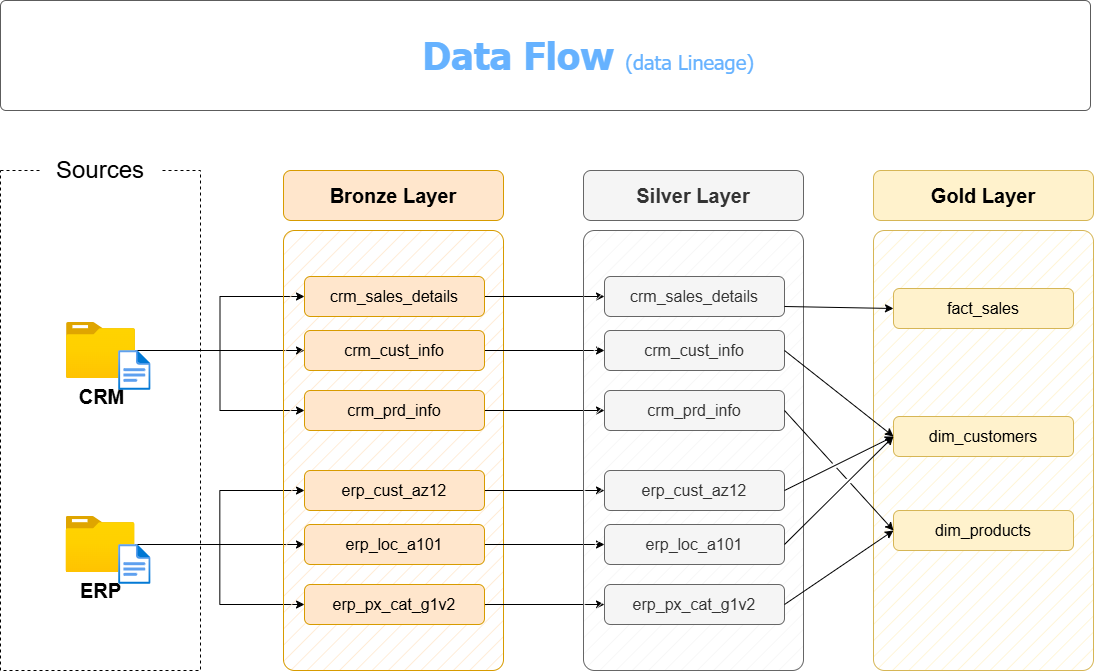

The diagram above was exported from draw.io. Its source (the exported page's mxGraphModel, read from the mxfile embedded in the PNG):
<mxGraphModel dx="1453" dy="882" grid="1" gridSize="10" guides="1" tooltips="1" connect="1" arrows="1" fold="1" page="1" pageScale="1" pageWidth="1200" pageHeight="1920" math="0" shadow="0">
  <root>
    <mxCell id="0" />
    <mxCell id="1" parent="0" />
    <mxCell id="kmjafV_GOUdhNr5Ae44M-1" value="" style="rounded=0;whiteSpace=wrap;html=1;fillColor=none;dashed=1;" vertex="1" parent="1">
      <mxGeometry x="390" y="280" width="200" height="500" as="geometry" />
    </mxCell>
    <mxCell id="kmjafV_GOUdhNr5Ae44M-2" value="&lt;font style=&quot;font-size: 24px;&quot;&gt;Sources&lt;/font&gt;" style="rounded=1;whiteSpace=wrap;html=1;strokeColor=none;" vertex="1" parent="1">
      <mxGeometry x="430" y="260" width="120" height="40" as="geometry" />
    </mxCell>
    <mxCell id="kmjafV_GOUdhNr5Ae44M-3" style="edgeStyle=orthogonalEdgeStyle;rounded=0;orthogonalLoop=1;jettySize=auto;html=1;entryX=0;entryY=0.5;entryDx=0;entryDy=0;" edge="1" parent="1" source="kmjafV_GOUdhNr5Ae44M-6" target="kmjafV_GOUdhNr5Ae44M-16">
      <mxGeometry relative="1" as="geometry" />
    </mxCell>
    <mxCell id="kmjafV_GOUdhNr5Ae44M-4" style="edgeStyle=orthogonalEdgeStyle;rounded=0;orthogonalLoop=1;jettySize=auto;html=1;entryX=0;entryY=0.5;entryDx=0;entryDy=0;" edge="1" parent="1" source="kmjafV_GOUdhNr5Ae44M-6" target="kmjafV_GOUdhNr5Ae44M-14">
      <mxGeometry relative="1" as="geometry" />
    </mxCell>
    <mxCell id="kmjafV_GOUdhNr5Ae44M-5" style="edgeStyle=orthogonalEdgeStyle;rounded=0;orthogonalLoop=1;jettySize=auto;html=1;entryX=0;entryY=0.5;entryDx=0;entryDy=0;" edge="1" parent="1" source="kmjafV_GOUdhNr5Ae44M-6" target="kmjafV_GOUdhNr5Ae44M-18">
      <mxGeometry relative="1" as="geometry" />
    </mxCell>
    <mxCell id="kmjafV_GOUdhNr5Ae44M-6" value="&lt;font style=&quot;font-size: 20px;&quot;&gt;&lt;b&gt;CRM&lt;/b&gt;&lt;/font&gt;" style="image;aspect=fixed;html=1;points=[];align=center;fontSize=12;image=img/lib/azure2/general/Folder_Blank.svg;" vertex="1" parent="1">
      <mxGeometry x="456" y="432" width="69" height="56.00000000000001" as="geometry" />
    </mxCell>
    <mxCell id="kmjafV_GOUdhNr5Ae44M-7" style="edgeStyle=orthogonalEdgeStyle;rounded=0;orthogonalLoop=1;jettySize=auto;html=1;entryX=0;entryY=0.5;entryDx=0;entryDy=0;" edge="1" parent="1" source="kmjafV_GOUdhNr5Ae44M-10" target="kmjafV_GOUdhNr5Ae44M-24">
      <mxGeometry relative="1" as="geometry" />
    </mxCell>
    <mxCell id="kmjafV_GOUdhNr5Ae44M-8" style="edgeStyle=orthogonalEdgeStyle;rounded=0;orthogonalLoop=1;jettySize=auto;html=1;entryX=0;entryY=0.5;entryDx=0;entryDy=0;" edge="1" parent="1" source="kmjafV_GOUdhNr5Ae44M-10" target="kmjafV_GOUdhNr5Ae44M-20">
      <mxGeometry relative="1" as="geometry" />
    </mxCell>
    <mxCell id="kmjafV_GOUdhNr5Ae44M-9" style="edgeStyle=orthogonalEdgeStyle;rounded=0;orthogonalLoop=1;jettySize=auto;html=1;" edge="1" parent="1" source="kmjafV_GOUdhNr5Ae44M-10" target="kmjafV_GOUdhNr5Ae44M-22">
      <mxGeometry relative="1" as="geometry" />
    </mxCell>
    <mxCell id="kmjafV_GOUdhNr5Ae44M-10" value="&lt;font style=&quot;font-size: 20px;&quot;&gt;&lt;b&gt;ERP&lt;/b&gt;&lt;/font&gt;" style="image;aspect=fixed;html=1;points=[];align=center;fontSize=12;image=img/lib/azure2/general/Folder_Blank.svg;" vertex="1" parent="1">
      <mxGeometry x="455.5" y="626" width="69" height="56.00000000000001" as="geometry" />
    </mxCell>
    <mxCell id="kmjafV_GOUdhNr5Ae44M-11" value="" style="rounded=1;whiteSpace=wrap;html=1;fillColor=#ffe6cc;strokeColor=#d79b00;fillStyle=hatch;arcSize=5;" vertex="1" parent="1">
      <mxGeometry x="673" y="340" width="220" height="440" as="geometry" />
    </mxCell>
    <mxCell id="kmjafV_GOUdhNr5Ae44M-12" value="Bronze Layer" style="rounded=1;whiteSpace=wrap;html=1;fillColor=#ffe6cc;strokeColor=#d79b00;fontSize=20;fontStyle=1" vertex="1" parent="1">
      <mxGeometry x="673" y="280" width="220" height="50" as="geometry" />
    </mxCell>
    <mxCell id="kmjafV_GOUdhNr5Ae44M-13" style="edgeStyle=orthogonalEdgeStyle;rounded=0;orthogonalLoop=1;jettySize=auto;html=1;entryX=0;entryY=0.5;entryDx=0;entryDy=0;" edge="1" parent="1" source="kmjafV_GOUdhNr5Ae44M-14" target="kmjafV_GOUdhNr5Ae44M-27">
      <mxGeometry relative="1" as="geometry" />
    </mxCell>
    <mxCell id="kmjafV_GOUdhNr5Ae44M-14" value="crm_sales_details" style="rounded=1;whiteSpace=wrap;html=1;fillColor=#ffe6cc;strokeColor=#d79b00;fontSize=16;fontStyle=0" vertex="1" parent="1">
      <mxGeometry x="694" y="386" width="180" height="40" as="geometry" />
    </mxCell>
    <mxCell id="kmjafV_GOUdhNr5Ae44M-15" style="edgeStyle=orthogonalEdgeStyle;rounded=0;orthogonalLoop=1;jettySize=auto;html=1;" edge="1" parent="1" source="kmjafV_GOUdhNr5Ae44M-16" target="kmjafV_GOUdhNr5Ae44M-28">
      <mxGeometry relative="1" as="geometry" />
    </mxCell>
    <mxCell id="kmjafV_GOUdhNr5Ae44M-16" value="crm_cust_info" style="rounded=1;whiteSpace=wrap;html=1;fillColor=#ffe6cc;strokeColor=#d79b00;fontSize=16;fontStyle=0" vertex="1" parent="1">
      <mxGeometry x="694" y="440" width="180" height="40" as="geometry" />
    </mxCell>
    <mxCell id="kmjafV_GOUdhNr5Ae44M-17" style="edgeStyle=orthogonalEdgeStyle;rounded=0;orthogonalLoop=1;jettySize=auto;html=1;entryX=0;entryY=0.5;entryDx=0;entryDy=0;" edge="1" parent="1" source="kmjafV_GOUdhNr5Ae44M-18" target="kmjafV_GOUdhNr5Ae44M-29">
      <mxGeometry relative="1" as="geometry" />
    </mxCell>
    <mxCell id="kmjafV_GOUdhNr5Ae44M-18" value="crm_prd_info" style="rounded=1;whiteSpace=wrap;html=1;fillColor=#ffe6cc;strokeColor=#d79b00;fontSize=16;fontStyle=0" vertex="1" parent="1">
      <mxGeometry x="694" y="500" width="180" height="40" as="geometry" />
    </mxCell>
    <mxCell id="kmjafV_GOUdhNr5Ae44M-19" style="edgeStyle=orthogonalEdgeStyle;rounded=0;orthogonalLoop=1;jettySize=auto;html=1;entryX=0;entryY=0.5;entryDx=0;entryDy=0;" edge="1" parent="1" source="kmjafV_GOUdhNr5Ae44M-20" target="kmjafV_GOUdhNr5Ae44M-30">
      <mxGeometry relative="1" as="geometry" />
    </mxCell>
    <mxCell id="kmjafV_GOUdhNr5Ae44M-20" value="erp_cust_az12" style="rounded=1;whiteSpace=wrap;html=1;fillColor=#ffe6cc;strokeColor=#d79b00;fontSize=16;fontStyle=0" vertex="1" parent="1">
      <mxGeometry x="694" y="580" width="180" height="40" as="geometry" />
    </mxCell>
    <mxCell id="kmjafV_GOUdhNr5Ae44M-21" style="edgeStyle=orthogonalEdgeStyle;rounded=0;orthogonalLoop=1;jettySize=auto;html=1;entryX=0;entryY=0.5;entryDx=0;entryDy=0;" edge="1" parent="1" source="kmjafV_GOUdhNr5Ae44M-22" target="kmjafV_GOUdhNr5Ae44M-31">
      <mxGeometry relative="1" as="geometry" />
    </mxCell>
    <mxCell id="kmjafV_GOUdhNr5Ae44M-22" value="erp_loc_a101" style="rounded=1;whiteSpace=wrap;html=1;fillColor=#ffe6cc;strokeColor=#d79b00;fontSize=16;fontStyle=0" vertex="1" parent="1">
      <mxGeometry x="694" y="634" width="180" height="40" as="geometry" />
    </mxCell>
    <mxCell id="kmjafV_GOUdhNr5Ae44M-23" style="edgeStyle=orthogonalEdgeStyle;rounded=0;orthogonalLoop=1;jettySize=auto;html=1;entryX=0;entryY=0.5;entryDx=0;entryDy=0;" edge="1" parent="1" source="kmjafV_GOUdhNr5Ae44M-24" target="kmjafV_GOUdhNr5Ae44M-32">
      <mxGeometry relative="1" as="geometry" />
    </mxCell>
    <mxCell id="kmjafV_GOUdhNr5Ae44M-24" value="erp_px_cat_g1v2" style="rounded=1;whiteSpace=wrap;html=1;fillColor=#ffe6cc;strokeColor=#d79b00;fontSize=16;fontStyle=0" vertex="1" parent="1">
      <mxGeometry x="694" y="694" width="180" height="40" as="geometry" />
    </mxCell>
    <mxCell id="kmjafV_GOUdhNr5Ae44M-25" value="" style="rounded=1;whiteSpace=wrap;html=1;fillColor=#f5f5f5;strokeColor=#666666;fillStyle=hatch;arcSize=5;fontColor=#333333;" vertex="1" parent="1">
      <mxGeometry x="973" y="340" width="220" height="440" as="geometry" />
    </mxCell>
    <mxCell id="kmjafV_GOUdhNr5Ae44M-26" value="Silver Layer" style="rounded=1;whiteSpace=wrap;html=1;fillColor=#f5f5f5;strokeColor=#666666;fontSize=20;fontStyle=1;fontColor=#333333;" vertex="1" parent="1">
      <mxGeometry x="973" y="280" width="220" height="50" as="geometry" />
    </mxCell>
    <mxCell id="kmjafV_GOUdhNr5Ae44M-27" value="crm_sales_details" style="rounded=1;whiteSpace=wrap;html=1;fillColor=#f5f5f5;strokeColor=#666666;fontSize=16;fontStyle=0;fontColor=#333333;" vertex="1" parent="1">
      <mxGeometry x="994" y="386" width="180" height="40" as="geometry" />
    </mxCell>
    <mxCell id="kmjafV_GOUdhNr5Ae44M-28" value="crm_cust_info" style="rounded=1;whiteSpace=wrap;html=1;fillColor=#f5f5f5;strokeColor=#666666;fontSize=16;fontStyle=0;fontColor=#333333;" vertex="1" parent="1">
      <mxGeometry x="994" y="440" width="180" height="40" as="geometry" />
    </mxCell>
    <mxCell id="kmjafV_GOUdhNr5Ae44M-29" value="crm_prd_info" style="rounded=1;whiteSpace=wrap;html=1;fillColor=#f5f5f5;strokeColor=#666666;fontSize=16;fontStyle=0;fontColor=#333333;" vertex="1" parent="1">
      <mxGeometry x="994" y="500" width="180" height="40" as="geometry" />
    </mxCell>
    <mxCell id="kmjafV_GOUdhNr5Ae44M-30" value="erp_cust_az12" style="rounded=1;whiteSpace=wrap;html=1;fillColor=#f5f5f5;strokeColor=#666666;fontSize=16;fontStyle=0;fontColor=#333333;" vertex="1" parent="1">
      <mxGeometry x="994" y="580" width="180" height="40" as="geometry" />
    </mxCell>
    <mxCell id="kmjafV_GOUdhNr5Ae44M-31" value="erp_loc_a101" style="rounded=1;whiteSpace=wrap;html=1;fillColor=#f5f5f5;strokeColor=#666666;fontSize=16;fontStyle=0;fontColor=#333333;" vertex="1" parent="1">
      <mxGeometry x="994" y="634" width="180" height="40" as="geometry" />
    </mxCell>
    <mxCell id="kmjafV_GOUdhNr5Ae44M-32" value="erp_px_cat_g1v2" style="rounded=1;whiteSpace=wrap;html=1;fillColor=#f5f5f5;strokeColor=#666666;fontSize=16;fontStyle=0;fontColor=#333333;" vertex="1" parent="1">
      <mxGeometry x="994" y="694" width="180" height="40" as="geometry" />
    </mxCell>
    <mxCell id="kmjafV_GOUdhNr5Ae44M-33" value="" style="rounded=1;whiteSpace=wrap;html=1;fillColor=#fff2cc;strokeColor=#d6b656;fillStyle=hatch;arcSize=5;" vertex="1" parent="1">
      <mxGeometry x="1263" y="340" width="220" height="440" as="geometry" />
    </mxCell>
    <mxCell id="kmjafV_GOUdhNr5Ae44M-34" value="Gold Layer" style="rounded=1;whiteSpace=wrap;html=1;fillColor=#fff2cc;strokeColor=#d6b656;fontSize=20;fontStyle=1;" vertex="1" parent="1">
      <mxGeometry x="1263" y="280" width="220" height="50" as="geometry" />
    </mxCell>
    <mxCell id="kmjafV_GOUdhNr5Ae44M-35" value="fact_sales" style="rounded=1;whiteSpace=wrap;html=1;fillColor=#fff2cc;strokeColor=#d6b656;fontSize=16;fontStyle=0;" vertex="1" parent="1">
      <mxGeometry x="1283" y="398" width="180" height="40" as="geometry" />
    </mxCell>
    <mxCell id="kmjafV_GOUdhNr5Ae44M-36" value="dim_customers" style="rounded=1;whiteSpace=wrap;html=1;fillColor=#fff2cc;strokeColor=#d6b656;fontSize=16;fontStyle=0;" vertex="1" parent="1">
      <mxGeometry x="1283" y="526" width="180" height="40" as="geometry" />
    </mxCell>
    <mxCell id="kmjafV_GOUdhNr5Ae44M-37" value="dim_products" style="rounded=1;whiteSpace=wrap;html=1;fillColor=#fff2cc;strokeColor=#d6b656;fontSize=16;fontStyle=0;" vertex="1" parent="1">
      <mxGeometry x="1283" y="620" width="180" height="40" as="geometry" />
    </mxCell>
    <mxCell id="kmjafV_GOUdhNr5Ae44M-38" value="" style="endArrow=classic;html=1;rounded=0;exitX=1;exitY=0.75;exitDx=0;exitDy=0;entryX=0;entryY=0.5;entryDx=0;entryDy=0;" edge="1" parent="1" source="kmjafV_GOUdhNr5Ae44M-27" target="kmjafV_GOUdhNr5Ae44M-35">
      <mxGeometry width="50" height="50" relative="1" as="geometry">
        <mxPoint x="1203" y="510" as="sourcePoint" />
        <mxPoint x="1253" y="460" as="targetPoint" />
      </mxGeometry>
    </mxCell>
    <mxCell id="kmjafV_GOUdhNr5Ae44M-39" value="" style="endArrow=classic;html=1;rounded=0;exitX=1;exitY=0.5;exitDx=0;exitDy=0;entryX=0;entryY=0.5;entryDx=0;entryDy=0;jumpStyle=gap;" edge="1" parent="1" source="kmjafV_GOUdhNr5Ae44M-28" target="kmjafV_GOUdhNr5Ae44M-36">
      <mxGeometry width="50" height="50" relative="1" as="geometry">
        <mxPoint x="1184" y="426" as="sourcePoint" />
        <mxPoint x="1303" y="430" as="targetPoint" />
      </mxGeometry>
    </mxCell>
    <mxCell id="kmjafV_GOUdhNr5Ae44M-40" value="" style="endArrow=classic;html=1;rounded=0;exitX=1;exitY=0.5;exitDx=0;exitDy=0;entryX=0;entryY=0.5;entryDx=0;entryDy=0;jumpStyle=gap;" edge="1" parent="1" source="kmjafV_GOUdhNr5Ae44M-30" target="kmjafV_GOUdhNr5Ae44M-36">
      <mxGeometry width="50" height="50" relative="1" as="geometry">
        <mxPoint x="1184" y="470" as="sourcePoint" />
        <mxPoint x="1293" y="556" as="targetPoint" />
      </mxGeometry>
    </mxCell>
    <mxCell id="kmjafV_GOUdhNr5Ae44M-41" value="" style="endArrow=classic;html=1;rounded=0;exitX=1;exitY=0.5;exitDx=0;exitDy=0;entryX=0;entryY=0.5;entryDx=0;entryDy=0;jumpStyle=gap;" edge="1" parent="1" source="kmjafV_GOUdhNr5Ae44M-31" target="kmjafV_GOUdhNr5Ae44M-36">
      <mxGeometry width="50" height="50" relative="1" as="geometry">
        <mxPoint x="1184" y="610" as="sourcePoint" />
        <mxPoint x="1293" y="556" as="targetPoint" />
      </mxGeometry>
    </mxCell>
    <mxCell id="kmjafV_GOUdhNr5Ae44M-42" value="" style="endArrow=classic;html=1;rounded=0;exitX=1;exitY=0.5;exitDx=0;exitDy=0;entryX=0;entryY=0.5;entryDx=0;entryDy=0;jumpStyle=gap;" edge="1" parent="1" source="kmjafV_GOUdhNr5Ae44M-29" target="kmjafV_GOUdhNr5Ae44M-37">
      <mxGeometry width="50" height="50" relative="1" as="geometry">
        <mxPoint x="1184" y="470" as="sourcePoint" />
        <mxPoint x="1293" y="556" as="targetPoint" />
      </mxGeometry>
    </mxCell>
    <mxCell id="kmjafV_GOUdhNr5Ae44M-43" value="" style="endArrow=classic;html=1;rounded=0;exitX=1;exitY=0.5;exitDx=0;exitDy=0;entryX=0;entryY=0.5;entryDx=0;entryDy=0;jumpStyle=gap;" edge="1" parent="1" source="kmjafV_GOUdhNr5Ae44M-32" target="kmjafV_GOUdhNr5Ae44M-37">
      <mxGeometry width="50" height="50" relative="1" as="geometry">
        <mxPoint x="1184" y="530" as="sourcePoint" />
        <mxPoint x="1293" y="650" as="targetPoint" />
      </mxGeometry>
    </mxCell>
    <mxCell id="kmjafV_GOUdhNr5Ae44M-44" value="" style="image;aspect=fixed;html=1;points=[];align=center;fontSize=12;image=img/lib/azure2/general/File.svg;" vertex="1" parent="1">
      <mxGeometry x="508.12" y="460" width="32.46" height="40" as="geometry" />
    </mxCell>
    <mxCell id="kmjafV_GOUdhNr5Ae44M-45" value="" style="image;aspect=fixed;html=1;points=[];align=center;fontSize=12;image=img/lib/azure2/general/File.svg;" vertex="1" parent="1">
      <mxGeometry x="508.12" y="654" width="32.46" height="40" as="geometry" />
    </mxCell>
    <mxCell id="kmjafV_GOUdhNr5Ae44M-46" value="" style="rounded=1;whiteSpace=wrap;html=1;fillColor=#FFFFFF;strokeColor=#5C5C5C;strokeWidth=1;arcSize=5;" vertex="1" parent="1">
      <mxGeometry x="390" y="110" width="1090" height="110" as="geometry" />
    </mxCell>
    <mxCell id="kmjafV_GOUdhNr5Ae44M-47" value="&lt;b style=&quot;border-color: var(--border-color); font-size: 38px; text-align: left;&quot;&gt;Data Flow&amp;nbsp;&lt;/b&gt;&lt;font style=&quot;border-color: var(--border-color); text-align: left; font-size: 20px;&quot;&gt;(data Lineage)&lt;/font&gt;" style="text;html=1;align=center;verticalAlign=middle;whiteSpace=wrap;rounded=0;fontFamily=Tahoma;fontColor=#66B2FF;" vertex="1" parent="1">
      <mxGeometry x="693" y="140" width="570" height="50" as="geometry" />
    </mxCell>
  </root>
</mxGraphModel>